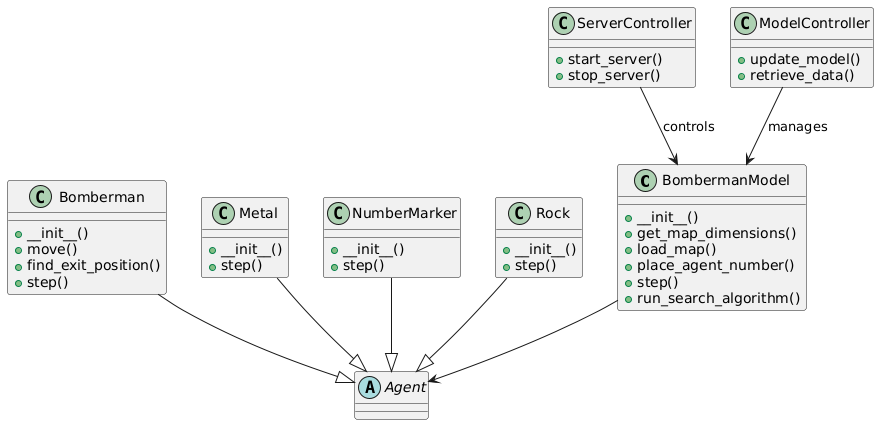

The diagram above was rendered by PlantUML. Its source (embedded in the PNG):
@startuml
class BombermanModel {
    + __init__()
    + get_map_dimensions()
    + load_map()
    + place_agent_number()
    + step()
    + run_search_algorithm()
}

abstract class Agent {
}

class Bomberman {
    + __init__()
    + move()
    + find_exit_position()
    + step()
}

class Metal {
    + __init__()
    + step()
}

class NumberMarker {
    + __init__()
    + step()
}

class Rock {
    + __init__()
    + step()
}

class ServerController {
    + start_server()
    + stop_server()
}

class ModelController {
    + update_model()
    + retrieve_data()
}

BombermanModel --> Agent
Bomberman --|> Agent
Metal --|> Agent
NumberMarker --|> Agent
Rock --|> Agent

ServerController --> BombermanModel : controls
ModelController --> BombermanModel : manages
@enduml